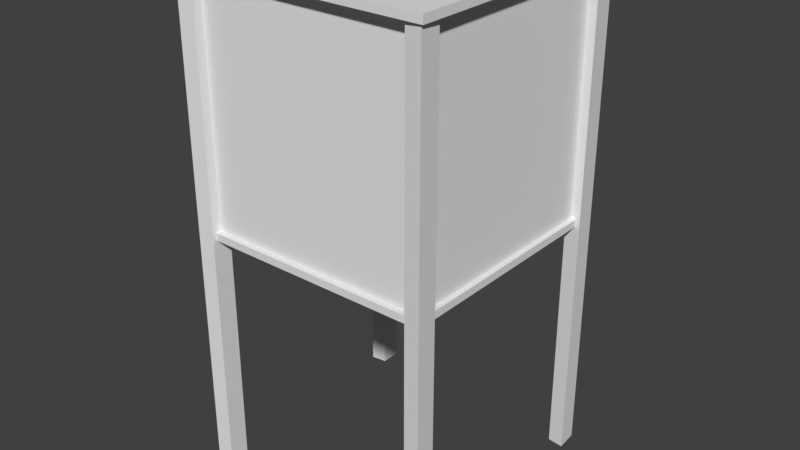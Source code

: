 # Source: SALGADOr_DE_CARNE.blend  (saved by Blender 2.79.0; exported with 4.5.12 LTS)
import bpy
from mathutils import Matrix  # noqa: F401  (used for matrix-valued properties, if any)

bpy.ops.wm.read_factory_settings(use_empty=True)
scene = bpy.context.scene
scene.name = 'Scene'

# ---- collections
col_collection_1 = bpy.data.collections.new('Collection 1'); scene.collection.children.link(col_collection_1)

# ---- world
world_world = bpy.data.worlds.new('World'); scene.world = world_world
world_world.color = (0.05088, 0.05088, 0.05088)
world_world.use_sun_shadow = False
world_world.sun_shadow_jitter_overblur = 0.0
world_world.cycles.sampling_method = 'MANUAL'

# ---- meshes
me_plane_000 = bpy.data.meshes.new('Plane.000')
me_plane_000.from_pydata([(-0.45, 0.4845, 0.9984), (-0.45, 0.4845, 0.02337), (-0.45, -0.476, 0.9984), (-0.45, -0.476, 0.02337), (-0.4713, -0.4428, 0.9972), (-0.4713, 0.4477, 0.9972), (-0.4713, -0.4428, 0.02454), (-0.4713, 0.4477, 0.02454), (0.0, 0.4845, 0.9984), (0.0, 0.4845, 0.02337), (0.0, -0.476, 0.9984), (0.0, -0.476, 0.02337)], [], [(10, 2, 3, 11), (4, 5, 7, 6), (0, 8, 9, 1)])
_uv = me_plane_000.uv_layers.new(name='UVMap')
_uv.uv.foreach_set('vector', [0.7417, 0.9551, 0.3216, 0.9551, 0.3216, 0.0449, 0.7417, 0.0449, 0.8829, 0.9467, 0.05157, 0.9464, 0.05188, 0.03836, 0.8833, 0.03865, 0.7505, 0.9551, 0.3304, 0.9551, 0.3304, 0.0449, 0.7505, 0.0449])
_uv.active_render = True
_uv = me_plane_000.uv_layers.new(name='UVMap.001')
_uv.uv.foreach_set('vector', [0.9025, 0.6611, 0.7247, 0.6611, 0.7247, 0.3448, 0.9025, 0.3448, 0.3521, 0.3155, 3.537e-08, 0.3155, 0.0, 2.719e-08, 0.3521, 0.0, 0.5467, 0.3448, 0.7247, 0.3448, 0.7247, 0.6611, 0.5467, 0.6611])
me_plane_000.use_remesh_preserve_volume = False
me_plane_000.use_remesh_preserve_attributes = False
me_plane_000.use_mirror_vertex_groups = False
me_plane_000.update()
me_plane_001 = bpy.data.meshes.new('Plane.001')
me_plane_001.from_pydata([(-0.492, -0.5, -1.589e-05), (-0.492, 0.5, -1.589e-05), (-0.492, -0.5, 0.02999), (-0.492, 0.5, 0.02999), (-0.51, 0.4189, -1.004), (-0.51, 0.4189, 1.016), (-0.5035, 0.508, -1.004), (-0.5035, 0.508, 1.016), (-0.4453, 0.4268, -1.004), (-0.4453, 0.4268, 1.016), (-0.4453, 0.508, -1.004), (-0.4453, 0.508, 1.016), (-0.51, -0.5217, -1.004), (-0.51, -0.5217, 1.016), (-0.5035, -0.4325, -1.004), (-0.5035, -0.4325, 1.016), (-0.4453, -0.5137, -1.004), (-0.4453, -0.5137, 1.016), (-0.4453, -0.4325, -1.004), (-0.4453, -0.4325, 1.016), (-0.5235, -0.5315, 0.9943), (-0.5235, 0.5315, 0.9943), (-0.5235, -0.5315, 1.026), (-0.5235, 0.5315, 1.026), (0.0, -0.5, -1.589e-05), (0.0, 0.5, -1.589e-05), (0.0, -0.5, 0.02999), (0.0, 0.5, 0.02999), (0.0, -0.5315, 0.9943), (0.0, 0.5315, 0.9943), (0.0, -0.5315, 1.026), (0.0, 0.5315, 1.026)], [], [(1, 0, 2, 3), (25, 1, 3, 27), (4, 5, 7, 6), (6, 7, 11, 10), (10, 11, 9, 8), (8, 9, 5, 4), (12, 13, 15, 14), (14, 15, 19, 18), (18, 19, 17, 16), (16, 17, 13, 12), (21, 20, 22, 23), (29, 21, 23, 31), (20, 28, 30, 22), (22, 30, 31, 23), (20, 21, 29, 28), (0, 24, 26, 2), (2, 26, 27, 3), (0, 1, 25, 24)])
_uv = me_plane_001.uv_layers.new(name='UVMap')
_uv.uv.foreach_set('vector', [0.3807, 0.3094, 0.3807, 0.7448, 0.3676, 0.7448, 0.3676, 0.3094, 0.3807, 0.09518, 0.3807, 0.3094, 0.3676, 0.3094, 0.3676, 0.09518, 0.135, 0.03914, 0.135, 0.9278, 0.09565, 0.9278, 0.09565, 0.03914, 0.09565, 0.03914, 0.09565, 0.9278, 0.07005, 0.9278, 0.07005, 0.03914, 0.07005, 0.03914, 0.07005, 0.9278, 0.03434, 0.9278, 0.03434, 0.03914, 0.1637, 0.03914, 0.1637, 0.9278, 0.135, 0.9278, 0.135, 0.03914, 0.229, 0.03914, 0.229, 0.9278, 0.1897, 0.9278, 0.1897, 0.03914, 0.1897, 0.03914, 0.1897, 0.9278, 0.1641, 0.9278, 0.1641, 0.03914, 0.2934, 0.03914, 0.2934, 0.9278, 0.2577, 0.9278, 0.2577, 0.03914, 0.2577, 0.03914, 0.2577, 0.9278, 0.229, 0.9278, 0.229, 0.03914, 0.3672, 0.2683, 0.3672, 0.7311, 0.3533, 0.7311, 0.3533, 0.2683, 0.3672, 0.0403, 0.3672, 0.2683, 0.3533, 0.2683, 0.3533, 0.0403, 0.3672, 0.7311, 0.3672, 0.9591, 0.3533, 0.9591, 0.3533, 0.7311, 0.492, 0.2331, 0.492, 0.03925, 0.8856, 0.03925, 0.8856, 0.2331, 0.492, 0.2334, 0.8856, 0.2334, 0.8856, 0.4273, 0.492, 0.4273, 0.3807, 0.7448, 0.3807, 0.9591, 0.3676, 0.9591, 0.3676, 0.7448, 0.492, 0.6098, 0.492, 0.4276, 0.8623, 0.4276, 0.8623, 0.6098, 0.492, 0.6102, 0.8623, 0.6102, 0.8623, 0.7924, 0.492, 0.7924])
_uv.active_render = True
_uv = me_plane_001.uv_layers.new(name='UVMap.001')
_uv.uv.foreach_set('vector', [0.999, 0.4434, 0.999, 0.001001, 0.901, 0.001001, 0.901, 0.4434, 0.201, 0.999, 0.399, 0.999, 0.399, 0.8899, 0.201, 0.8899, 0.899, 0.4434, 0.899, 0.001001, 0.801, 0.001001, 0.801, 0.4434, 0.301, 0.5546, 0.699, 0.5546, 0.699, 0.4454, 0.301, 0.4454, 0.299, 0.6657, 0.299, 0.2232, 0.201, 0.2232, 0.201, 0.6657, 0.301, 0.6657, 0.699, 0.6657, 0.699, 0.5566, 0.301, 0.5566, 0.899, 0.8879, 0.899, 0.4454, 0.801, 0.4454, 0.801, 0.8879, 0.401, 0.7768, 0.799, 0.7768, 0.799, 0.6677, 0.401, 0.6677, 0.699, 0.4434, 0.699, 0.001001, 0.601, 0.001001, 0.601, 0.4434, 0.401, 0.8879, 0.799, 0.8879, 0.799, 0.7788, 0.401, 0.7788, 0.799, 0.4434, 0.799, 0.001001, 0.701, 0.001001, 0.701, 0.4434, 0.401, 0.999, 0.599, 0.999, 0.599, 0.8899, 0.401, 0.8899, 0.399, 0.4434, 0.399, 0.2232, 0.301, 0.2232, 0.301, 0.4434, 0.399, 0.8879, 0.399, 0.6677, 0.001001, 0.6677, 0.001001, 0.8879, 0.599, 0.4434, 0.599, 0.001001, 0.401, 0.001001, 0.401, 0.4434, 0.001001, 0.999, 0.199, 0.999, 0.199, 0.8899, 0.001001, 0.8899, 0.199, 0.2232, 0.001001, 0.2232, 0.001001, 0.6657, 0.199, 0.6657, 0.001001, 0.2212, 0.399, 0.2212, 0.399, 0.001001, 0.001001, 0.001001])
me_plane_001.use_remesh_preserve_volume = False
me_plane_001.use_remesh_preserve_attributes = False
me_plane_001.use_mirror_vertex_groups = False
me_plane_001.update()

# ---- objects
ob_plane_001 = bpy.data.objects.new('Plane.001', me_plane_000)
ob_plane = bpy.data.objects.new('Plane', me_plane_001)

# ---- transforms, parenting, visibility, modifiers, constraints
ob_plane_001.location = (0.3396, -0.1513, 0.07982)
ob_plane_001.lineart.crease_threshold = 0.0
_m = ob_plane_001.modifiers.new('Mirror', 'MIRROR')
_m.use_clip = True
ob_plane.location = (0.3396, -0.1513, 0.07982)
ob_plane.lineart.crease_threshold = 0.0
_m = ob_plane.modifiers.new('Mirror', 'MIRROR')
_m.use_clip = True

# ---- collection membership
col_collection_1.objects.link(ob_plane_001)
col_collection_1.objects.link(ob_plane)

# ---- scene / render settings (as saved in the file)
scene.frame_start = 1; scene.frame_end = 250; scene.frame_set(1)
scene.render.engine = 'BLENDER_EEVEE_NEXT'
scene.render.resolution_percentage = 50
scene.render.dither_intensity = 0.0
scene.cycles.use_denoising = False
scene.cycles.samples = 128
scene.cycles.sampling_pattern = 'TABULATED_SOBOL'
scene.cycles.use_adaptive_sampling = False
scene.cycles.use_light_tree = False
scene.cycles.blur_glossy = 0.0
scene.cycles.sample_clamp_indirect = 0.0
scene.view_settings.view_transform = 'Standard'
bpy.context.view_layer.update()

# ---- added for rendering (the .blend has no active camera and no usable light): camera, sun
cam_auto = bpy.data.cameras.new('AutoCamera')
cam_auto.lens = 50.0
cam_auto.sensor_width = 36.0
cam_auto.clip_end = 1000.0
ob_auto_camera = bpy.data.objects.new('AutoCamera', cam_auto)
scene.collection.objects.link(ob_auto_camera)
ob_auto_camera.location = (2.67044, -2.94829, 1.95575)
ob_auto_camera.rotation_euler = (1.09748, -7.21219e-08, 0.694738)
scene.camera = ob_auto_camera
light_auto_sun = bpy.data.lights.new('AutoSun', 'SUN')
light_auto_sun.energy = 3.0
light_auto_sun.angle = 0.0523599
ob_auto_sun = bpy.data.objects.new('AutoSun', light_auto_sun)
scene.collection.objects.link(ob_auto_sun)
ob_auto_sun.rotation_euler = (0.872665, 0.174533, 0.523599)
bpy.context.view_layer.update()
